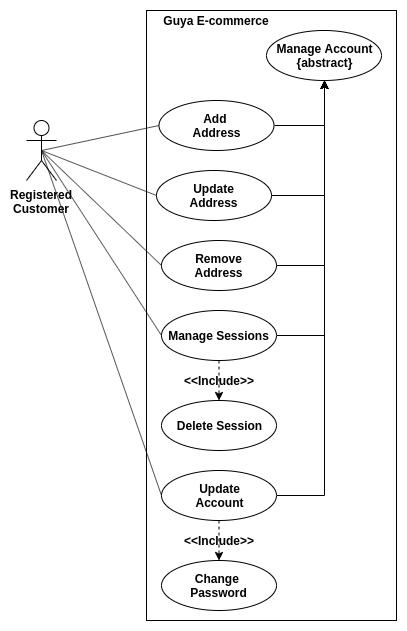

The diagram above was exported from draw.io. Its source (the exported page's mxGraphModel, read from the mxfile embedded in the PNG):
<mxGraphModel dx="854" dy="1586" grid="1" gridSize="10" guides="1" tooltips="1" connect="1" arrows="1" fold="1" page="1" pageScale="1" pageWidth="850" pageHeight="1100" math="0" shadow="0">
  <root>
    <mxCell id="0" />
    <mxCell id="1" parent="0" />
    <mxCell id="HJbhu4LhMPRkAw00pH-h-1" value="Registered&lt;br&gt;Customer" style="shape=umlActor;verticalLabelPosition=bottom;labelBackgroundColor=#ffffff;verticalAlign=top;html=1;outlineConnect=0;fontStyle=1" vertex="1" parent="1">
      <mxGeometry x="120" y="-650" width="30" height="60" as="geometry" />
    </mxCell>
    <mxCell id="HJbhu4LhMPRkAw00pH-h-2" value="" style="rounded=0;whiteSpace=wrap;html=1;" vertex="1" parent="1">
      <mxGeometry x="240" y="-760" width="250" height="610" as="geometry" />
    </mxCell>
    <mxCell id="HJbhu4LhMPRkAw00pH-h-3" value="Guya E-commerce" style="text;html=1;strokeColor=none;fillColor=none;align=center;verticalAlign=middle;whiteSpace=wrap;rounded=0;fontStyle=1" vertex="1" parent="1">
      <mxGeometry x="250" y="-760" width="120" height="20" as="geometry" />
    </mxCell>
    <mxCell id="HJbhu4LhMPRkAw00pH-h-4" value="Manage Account&lt;br&gt;{abstract}" style="ellipse;whiteSpace=wrap;html=1;fontStyle=1;align=center;horizontal=1;labelBackgroundColor=none;labelBorderColor=none;shadow=0;" vertex="1" parent="1">
      <mxGeometry x="360" y="-740" width="115" height="50" as="geometry" />
    </mxCell>
    <mxCell id="HJbhu4LhMPRkAw00pH-h-35" style="edgeStyle=orthogonalEdgeStyle;rounded=0;orthogonalLoop=1;jettySize=auto;html=1;exitX=1;exitY=0.5;exitDx=0;exitDy=0;entryX=0.5;entryY=1;entryDx=0;entryDy=0;" edge="1" parent="1" source="HJbhu4LhMPRkAw00pH-h-6" target="HJbhu4LhMPRkAw00pH-h-4">
      <mxGeometry relative="1" as="geometry" />
    </mxCell>
    <mxCell id="HJbhu4LhMPRkAw00pH-h-6" value="Add &lt;br&gt;Address" style="ellipse;whiteSpace=wrap;html=1;fontStyle=1;align=center;horizontal=1;labelBackgroundColor=none;labelBorderColor=none;shadow=0;" vertex="1" parent="1">
      <mxGeometry x="252.5" y="-670" width="115" height="50" as="geometry" />
    </mxCell>
    <mxCell id="HJbhu4LhMPRkAw00pH-h-36" style="edgeStyle=orthogonalEdgeStyle;rounded=0;orthogonalLoop=1;jettySize=auto;html=1;exitX=1;exitY=0.5;exitDx=0;exitDy=0;entryX=0.5;entryY=1;entryDx=0;entryDy=0;" edge="1" parent="1" source="HJbhu4LhMPRkAw00pH-h-8" target="HJbhu4LhMPRkAw00pH-h-4">
      <mxGeometry relative="1" as="geometry" />
    </mxCell>
    <mxCell id="HJbhu4LhMPRkAw00pH-h-8" value="Update&lt;br&gt;Address" style="ellipse;whiteSpace=wrap;html=1;fontStyle=1;align=center;horizontal=1;labelBackgroundColor=none;labelBorderColor=none;shadow=0;" vertex="1" parent="1">
      <mxGeometry x="250" y="-600" width="115" height="50" as="geometry" />
    </mxCell>
    <mxCell id="HJbhu4LhMPRkAw00pH-h-37" style="edgeStyle=orthogonalEdgeStyle;rounded=0;orthogonalLoop=1;jettySize=auto;html=1;exitX=1;exitY=0.5;exitDx=0;exitDy=0;entryX=0.5;entryY=1;entryDx=0;entryDy=0;" edge="1" parent="1" source="HJbhu4LhMPRkAw00pH-h-11" target="HJbhu4LhMPRkAw00pH-h-4">
      <mxGeometry relative="1" as="geometry" />
    </mxCell>
    <mxCell id="HJbhu4LhMPRkAw00pH-h-11" value="Remove&lt;br&gt;Address" style="ellipse;whiteSpace=wrap;html=1;fontStyle=1;align=center;horizontal=1;labelBackgroundColor=none;labelBorderColor=none;shadow=0;" vertex="1" parent="1">
      <mxGeometry x="255" y="-530" width="115" height="50" as="geometry" />
    </mxCell>
    <mxCell id="HJbhu4LhMPRkAw00pH-h-34" style="edgeStyle=orthogonalEdgeStyle;rounded=0;orthogonalLoop=1;jettySize=auto;html=1;exitX=1;exitY=0.5;exitDx=0;exitDy=0;entryX=0.5;entryY=1;entryDx=0;entryDy=0;" edge="1" parent="1" source="HJbhu4LhMPRkAw00pH-h-13" target="HJbhu4LhMPRkAw00pH-h-4">
      <mxGeometry relative="1" as="geometry">
        <Array as="points">
          <mxPoint x="418" y="-275" />
        </Array>
      </mxGeometry>
    </mxCell>
    <mxCell id="HJbhu4LhMPRkAw00pH-h-13" value="Update&lt;br&gt;Account" style="ellipse;whiteSpace=wrap;html=1;fontStyle=1;align=center;horizontal=1;labelBackgroundColor=none;labelBorderColor=none;shadow=0;" vertex="1" parent="1">
      <mxGeometry x="255" y="-300" width="115" height="50" as="geometry" />
    </mxCell>
    <mxCell id="HJbhu4LhMPRkAw00pH-h-15" value="Change&amp;nbsp;&lt;br&gt;Password" style="ellipse;whiteSpace=wrap;html=1;fontStyle=1;align=center;horizontal=1;labelBackgroundColor=none;labelBorderColor=none;shadow=0;" vertex="1" parent="1">
      <mxGeometry x="255" y="-210" width="115" height="50" as="geometry" />
    </mxCell>
    <mxCell id="HJbhu4LhMPRkAw00pH-h-9" value="" style="endArrow=none;html=1;entryX=0;entryY=0.5;entryDx=0;entryDy=0;" edge="1" parent="1" target="HJbhu4LhMPRkAw00pH-h-6">
      <mxGeometry width="50" height="50" relative="1" as="geometry">
        <mxPoint x="135" y="-620" as="sourcePoint" />
        <mxPoint x="170" y="-360" as="targetPoint" />
      </mxGeometry>
    </mxCell>
    <mxCell id="HJbhu4LhMPRkAw00pH-h-10" value="" style="endArrow=none;html=1;entryX=0;entryY=0.5;entryDx=0;entryDy=0;exitX=0.5;exitY=0.5;exitDx=0;exitDy=0;exitPerimeter=0;" edge="1" parent="1" source="HJbhu4LhMPRkAw00pH-h-1" target="HJbhu4LhMPRkAw00pH-h-8">
      <mxGeometry width="50" height="50" relative="1" as="geometry">
        <mxPoint x="145" y="-610" as="sourcePoint" />
        <mxPoint x="262.5" y="-635" as="targetPoint" />
      </mxGeometry>
    </mxCell>
    <mxCell id="HJbhu4LhMPRkAw00pH-h-18" value="&amp;lt;&amp;lt;Include&amp;gt;&amp;gt;" style="html=1;verticalAlign=middle;fontSize=12;fontStyle=1;fillColor=#ffffff;labelBackgroundColor=none;labelBorderColor=none;exitX=0.5;exitY=1;exitDx=0;exitDy=0;dashed=1;entryX=0.5;entryY=0;entryDx=0;entryDy=0;" edge="1" parent="1" source="HJbhu4LhMPRkAw00pH-h-13" target="HJbhu4LhMPRkAw00pH-h-15">
      <mxGeometry relative="1" as="geometry">
        <mxPoint x="310" y="-620" as="sourcePoint" />
        <mxPoint x="690" y="-470" as="targetPoint" />
        <Array as="points" />
      </mxGeometry>
    </mxCell>
    <mxCell id="HJbhu4LhMPRkAw00pH-h-38" style="edgeStyle=orthogonalEdgeStyle;rounded=0;orthogonalLoop=1;jettySize=auto;html=1;exitX=1;exitY=0.5;exitDx=0;exitDy=0;entryX=0.5;entryY=1;entryDx=0;entryDy=0;" edge="1" parent="1" source="HJbhu4LhMPRkAw00pH-h-29" target="HJbhu4LhMPRkAw00pH-h-4">
      <mxGeometry relative="1" as="geometry" />
    </mxCell>
    <mxCell id="HJbhu4LhMPRkAw00pH-h-29" value="Manage Sessions" style="ellipse;whiteSpace=wrap;html=1;fontStyle=1;labelBackgroundColor=none;labelBorderColor=none;" vertex="1" parent="1">
      <mxGeometry x="255" y="-460" width="115" height="50" as="geometry" />
    </mxCell>
    <mxCell id="HJbhu4LhMPRkAw00pH-h-30" value="Delete Session" style="ellipse;whiteSpace=wrap;html=1;fontStyle=1;labelBackgroundColor=none;labelBorderColor=none;" vertex="1" parent="1">
      <mxGeometry x="255" y="-370" width="115" height="50" as="geometry" />
    </mxCell>
    <mxCell id="HJbhu4LhMPRkAw00pH-h-32" value="&amp;lt;&amp;lt;Include&amp;gt;&amp;gt;" style="html=1;verticalAlign=middle;fontSize=12;fontStyle=1;fillColor=#ffffff;labelBackgroundColor=none;labelBorderColor=none;dashed=1;entryX=0.5;entryY=0;entryDx=0;entryDy=0;exitX=0.5;exitY=1;exitDx=0;exitDy=0;" edge="1" parent="1" source="HJbhu4LhMPRkAw00pH-h-29" target="HJbhu4LhMPRkAw00pH-h-30">
      <mxGeometry relative="1" as="geometry">
        <mxPoint x="190" y="-400" as="sourcePoint" />
        <mxPoint x="460" y="-425" as="targetPoint" />
        <Array as="points" />
      </mxGeometry>
    </mxCell>
    <mxCell id="HJbhu4LhMPRkAw00pH-h-41" style="edgeStyle=none;orthogonalLoop=1;jettySize=auto;html=1;exitX=0.5;exitY=0.5;exitDx=0;exitDy=0;exitPerimeter=0;entryX=0;entryY=0.5;entryDx=0;entryDy=0;endArrow=none;" edge="1" parent="1" source="HJbhu4LhMPRkAw00pH-h-1" target="HJbhu4LhMPRkAw00pH-h-13">
      <mxGeometry relative="1" as="geometry" />
    </mxCell>
    <mxCell id="HJbhu4LhMPRkAw00pH-h-40" style="edgeStyle=none;orthogonalLoop=1;jettySize=auto;html=1;exitX=0.5;exitY=0.5;exitDx=0;exitDy=0;exitPerimeter=0;entryX=0;entryY=0.5;entryDx=0;entryDy=0;endArrow=none;" edge="1" parent="1" source="HJbhu4LhMPRkAw00pH-h-1" target="HJbhu4LhMPRkAw00pH-h-29">
      <mxGeometry relative="1" as="geometry" />
    </mxCell>
    <mxCell id="HJbhu4LhMPRkAw00pH-h-39" style="edgeStyle=none;orthogonalLoop=1;jettySize=auto;html=1;exitX=0.5;exitY=0.5;exitDx=0;exitDy=0;exitPerimeter=0;entryX=0;entryY=0.5;entryDx=0;entryDy=0;endArrow=none;" edge="1" parent="1" source="HJbhu4LhMPRkAw00pH-h-1" target="HJbhu4LhMPRkAw00pH-h-11">
      <mxGeometry relative="1" as="geometry" />
    </mxCell>
  </root>
</mxGraphModel>